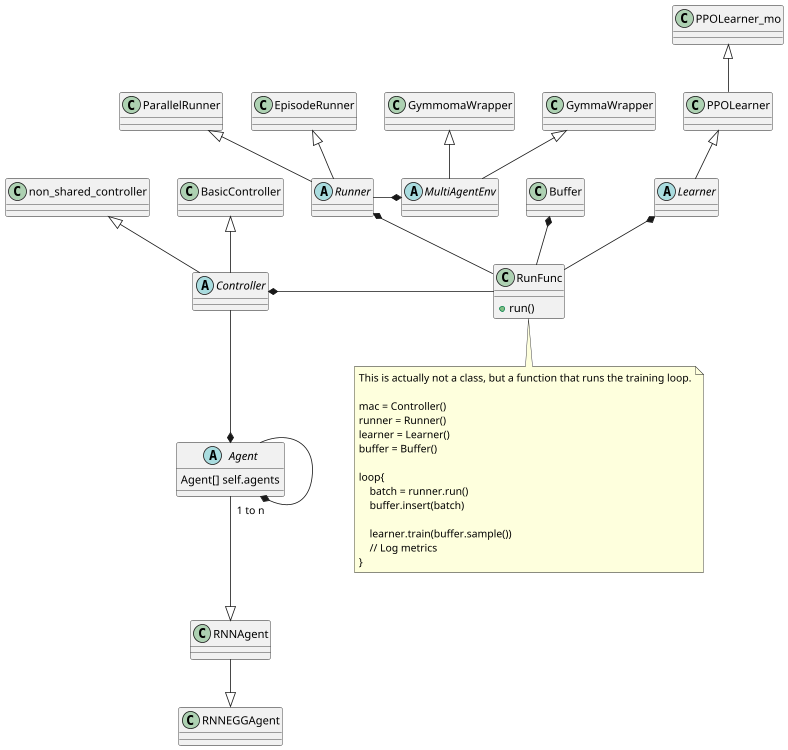

The diagram above was rendered by PlantUML. Its source (embedded in the PNG):
@startuml
abstract class Controller
class BasicController
class non_shared_controller

abstract class Runner
class EpisodeRunner
class ParallelRunner

abstract class MultiAgentEnv
class GymmaWrapper
class GymmomaWrapper

abstract class Agent
class RNNAgent
class RNNEGGAgent

class RunFunc{
 + run()
}

Agent : Agent[] self.agents
Agent  --* "1 to n" Agent

abstract class Learner
class PPOLearner
class PPOLearner_mo

class Buffer

MultiAgentEnv -up-|> GymmaWrapper
MultiAgentEnv -up-|> GymmomaWrapper

Runner -up-|> EpisodeRunner
Runner -up-|> ParallelRunner

Controller -up-|> non_shared_controller
Controller -up-|> BasicController

Agent --|> RNNAgent
RNNAgent --|> RNNEGGAgent

Learner -up-|> PPOLearner
PPOLearner -up-|> PPOLearner_mo



Controller --* Agent

Runner -right-* MultiAgentEnv

RunFunc -up-* Runner
RunFunc -left-* Controller
RunFunc -up-* Learner
RunFunc -up-* Buffer

note bottom of RunFunc
    This is actually not a class, but a function that runs the training loop.
    
    mac = Controller()
    runner = Runner()
    learner = Learner()
    buffer = Buffer()
    
    loop{
        batch = runner.run()
        buffer.insert(batch)
    
        learner.train(buffer.sample())
        // Log metrics
    }
end note

@enduml